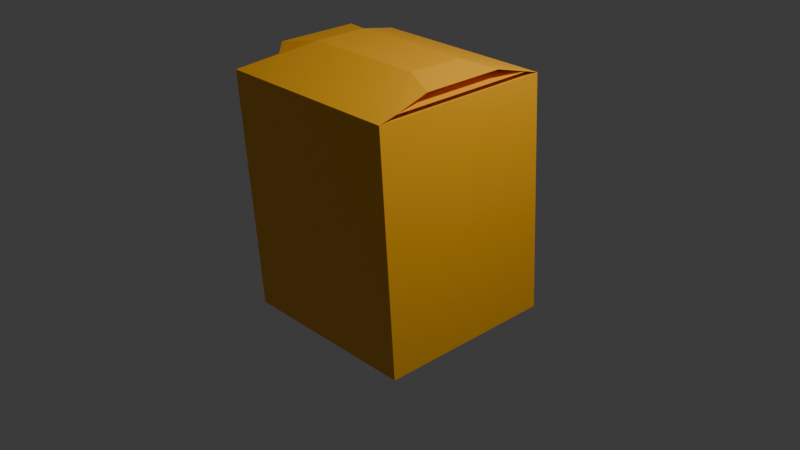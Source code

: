 # Source: caja_de_jugo.blend  (saved by Blender 5.1.30; exported with 4.5.12 LTS)
import bpy
from mathutils import Matrix  # noqa: F401  (used for matrix-valued properties, if any)

bpy.ops.wm.read_factory_settings(use_empty=True)
scene = bpy.context.scene
scene.name = 'Scene'

# ---- collections
col_collection = bpy.data.collections.new('Collection'); scene.collection.children.link(col_collection)

# ---- materials (node trees are filled in below, after node groups)
mat_material = bpy.data.materials.new('Material')
mat_material.alpha_threshold = 0.0
mat_material.use_backface_culling_lightprobe_volume = False
mat_material.roughness = 0.5
mat_material.line_color = (0.0, 0.0, 0.0, 1.0)

# ---- material node trees
mat_material.use_nodes = True; mat_material.node_tree.nodes.clear()
_N = mat_material.node_tree.nodes; _L = mat_material.node_tree.links
n0 = _N.new('ShaderNodeOutputMaterial'); n0.name = 'Material Output'; n0.location = (200, 100)
n1 = _N.new('ShaderNodeBsdfPrincipled'); n1.name = 'Principled BSDF'; n1.location = (-200, 100)
n1.inputs[0].default_value = (1.0, 0.4646, 0.0134, 1.0)
_L.new(n1.outputs[0], n0.inputs[0])
n0.is_active_output = True

# ---- world
world_world = bpy.data.worlds.new('World'); scene.world = world_world
world_world.use_nodes = True; world_world.node_tree.nodes.clear()
_N = world_world.node_tree.nodes; _L = world_world.node_tree.links
n0 = _N.new('ShaderNodeOutputWorld'); n0.name = 'World Output'; n0.location = (200, 100)
n1 = _N.new('ShaderNodeBackground'); n1.name = 'Background'; n1.location = (-200, 100)
n1.inputs[0].default_value = (0.05088, 0.05088, 0.05088, 1.0)
_L.new(n1.outputs[0], n0.inputs[0])
n0.is_active_output = True
world_world.color = (0.05088, 0.05088, 0.05088)
world_world.sun_shadow_jitter_overblur = 0.0

# ---- cameras
cam_camera = bpy.data.cameras.new('Camera')
cam_camera.clip_end = 100.0
cam_camera.ortho_scale = 7.314

# ---- lights
light_light = bpy.data.lights.new('Light', 'POINT')
light_light.energy = 1000.0
light_light.shadow_soft_size = 0.1

# ---- meshes
me_cube = bpy.data.meshes.new('Cube')
me_cube.from_pydata([(1.014, 0.8194, 1.611), (1.0, 1.0, -1.0), (1.014, -1.181, 1.611), (1.0, -1.0, -1.0), (-0.9862, 0.8194, 1.611), (-1.0, 1.0, -1.0), (-0.9862, -1.181, 1.611), (-1.0, -1.0, -1.0), (1.03, -0.9959, 1.666), (-0.9522, -0.6931, 1.668), (1.03, 0.6346, 1.666), (-0.9522, 0.3319, 1.668), (1.014, -0.6244, 1.766), (-0.9862, -0.6244, 1.766), (1.014, 0.2631, 1.766), (-0.9862, 0.2631, 1.766), (1.014, 0.8194, 1.611), (1.014, -1.181, 1.611), (-0.9862, -1.181, 1.611), (-0.9862, 0.8194, 1.611), (0.6573, 0.1116, 1.822), (0.6573, -0.4729, 1.822), (-0.6297, -0.4729, 1.822), (-0.6297, 0.1116, 1.822), (0.7916, 0.5801, 1.671), (0.7916, -0.9414, 1.671), (-0.7668, -0.576, 1.677), (-0.7668, 0.2147, 1.677), (0.8118, 0.2335, 1.762), (0.8118, -0.5947, 1.762), (-0.7328, -0.523, 1.754), (-0.7328, 0.1617, 1.754), (0.5003, 0.8194, 1.611), (0.5003, -1.181, 1.611), (0.5003, 0.5199, 1.667), (0.5003, -0.8812, 1.667), (-0.6864, -1.181, 1.611), (-0.6864, 0.8194, 1.611), (-0.6864, -0.8812, 1.667), (-0.6864, 0.5199, 1.667)], [], [(2, 0, 16, 17), (3, 2, 6, 7), (7, 6, 4, 5), (5, 1, 3, 7), (1, 0, 2, 3), (5, 4, 0, 1), (9, 13, 30, 26), (0, 4, 19, 16), (6, 2, 17, 18), (4, 6, 18, 19), (20, 23, 22, 21), (18, 17, 21, 22), (16, 19, 23, 20), (12, 8, 25, 29), (16, 10, 34, 32), (9, 11, 39, 38), (12, 14, 20, 21), (15, 13, 22, 23), (13, 9, 18, 22), (11, 15, 23, 19), (8, 12, 21, 17), (14, 10, 16, 20), (27, 26, 30, 31), (25, 24, 28, 29), (14, 12, 29, 28), (8, 10, 24, 25), (10, 14, 28, 24), (15, 11, 27, 31), (13, 15, 31, 30), (11, 9, 26, 27), (34, 35, 33, 32), (10, 8, 35, 34), (8, 17, 33, 35), (17, 16, 32, 33), (38, 39, 37, 36), (18, 9, 38, 36), (19, 18, 36, 37), (11, 19, 37, 39)])
_uv = me_cube.uv_layers.new(name='UVMap')
_uv.uv.foreach_set('vector', [0.625, 0.75, 0.625, 0.5, 0.625, 0.5, 0.625, 0.75, 0.375, 0.75, 0.625, 0.75, 0.625, 1.0, 0.375, 1.0, 0.375, 0.0, 0.625, 0.0, 0.625, 0.25, 0.375, 0.25, 0.125, 0.5, 0.375, 0.5, 0.375, 0.75, 0.125, 0.75, 0.375, 0.5, 0.625, 0.5, 0.625, 0.75, 0.375, 0.75, 0.375, 0.25, 0.625, 0.25, 0.625, 0.5, 0.375, 0.5, 0.625, 0.01985, 0.625, 0.02271, 0.625, 0.02271, 0.625, 0.01985, 0.625, 0.5, 0.625, 0.25, 0.625, 0.25, 0.625, 0.5, 0.625, 1.0, 0.625, 0.75, 0.625, 0.75, 0.625, 1.0, 0.625, 0.25, 0.625, 0.0, 0.625, 0.0, 0.625, 0.25, 0.625, 0.5, 0.875, 0.5, 0.875, 0.75, 0.625, 0.75, 0.625, 1.0, 0.625, 0.75, 0.625, 0.75, 0.625, 1.0, 0.625, 0.5, 0.625, 0.25, 0.625, 0.25, 0.625, 0.5, 0.625, 0.7273, 0.625, 0.7301, 0.625, 0.7301, 0.625, 0.7273, 0.625, 0.5, 0.625, 0.5199, 0.625, 0.5199, 0.625, 0.5, 0.625, 0.01985, 0.625, 0.2301, 0.625, 0.2301, 0.625, 0.01985, 0.625, 0.7273, 0.625, 0.5227, 0.625, 0.5, 0.625, 0.75, 0.625, 0.2273, 0.625, 0.02271, 0.625, 0.0, 0.625, 0.25, 0.625, 0.02271, 0.625, 0.01985, 0.625, 0.0, 0.625, 0.0, 0.625, 0.2301, 0.625, 0.2273, 0.625, 0.25, 0.625, 0.25, 0.625, 0.7301, 0.625, 0.7273, 0.625, 0.75, 0.625, 0.75, 0.625, 0.5227, 0.625, 0.5199, 0.625, 0.5, 0.625, 0.5, 0.625, 0.2301, 0.625, 0.01985, 0.625, 0.02271, 0.625, 0.2273, 0.625, 0.7301, 0.625, 0.5199, 0.625, 0.5227, 0.625, 0.7273, 0.625, 0.5227, 0.625, 0.7273, 0.625, 0.7273, 0.625, 0.5227, 0.625, 0.7301, 0.625, 0.5199, 0.625, 0.5199, 0.625, 0.7301, 0.625, 0.5199, 0.625, 0.5227, 0.625, 0.5227, 0.625, 0.5199, 0.625, 0.2273, 0.625, 0.2301, 0.625, 0.2301, 0.625, 0.2273, 0.625, 0.02271, 0.625, 0.2273, 0.625, 0.2273, 0.625, 0.02271, 0.625, 0.2301, 0.625, 0.01985, 0.625, 0.01985, 0.625, 0.2301, 0.625, 0.5199, 0.625, 0.7301, 0.625, 0.75, 0.625, 0.5, 0.625, 0.5199, 0.625, 0.7301, 0.625, 0.7301, 0.625, 0.5199, 0.625, 0.7301, 0.625, 0.75, 0.625, 0.75, 0.625, 0.7301, 0.625, 0.75, 0.625, 0.5, 0.625, 0.5, 0.625, 0.75, 0.625, 0.01985, 0.625, 0.2301, 0.625, 0.25, 0.625, 0.0, 0.625, 0.0, 0.625, 0.01985, 0.625, 0.01985, 0.625, 0.0, 0.625, 0.25, 0.625, 0.0, 0.625, 0.0, 0.625, 0.25, 0.625, 0.2301, 0.625, 0.25, 0.625, 0.25, 0.625, 0.2301])
me_cube.materials.append(mat_material)
me_cube.materials.append(None)
me_cube.use_mirror_vertex_groups = False
me_cube.update()

# ---- objects
ob_cube = bpy.data.objects.new('Cube', me_cube)
ob_light = bpy.data.objects.new('Light', light_light)
ob_camera = bpy.data.objects.new('Camera', cam_camera)

# ---- transforms, parenting, visibility, modifiers, constraints
ob_cube.location = (0.0, 0.0, 0.0)
ob_cube.lock_rotations_4d = False
ob_cube.empty_display_type = 'ARROWS'
ob_cube.lineart.crease_threshold = 0.0
ob_light.location = (4.076, 1.005, 5.904)
ob_light.rotation_euler = (0.6503, 0.05522, 1.866)
ob_light.lock_rotations_4d = False
ob_light.empty_display_type = 'ARROWS'
ob_light.color = (0.0, 0.0, 0.0, 0.0)
ob_light.lineart.crease_threshold = 0.0
ob_camera.location = (7.359, -6.926, 4.958)
ob_camera.rotation_euler = (1.109, 0.0, 0.8149)
ob_camera.lock_rotations_4d = False
ob_camera.empty_display_type = 'ARROWS'
ob_camera.color = (0.0, 0.0, 0.0, 0.0)
ob_camera.display_type = 'WIRE'
ob_camera.lineart.crease_threshold = 0.0

# ---- collection membership
col_collection.objects.link(ob_cube)
col_collection.objects.link(ob_light)
col_collection.objects.link(ob_camera)

# ---- scene / render settings (as saved in the file)
scene.camera = ob_camera
scene.frame_start = 1; scene.frame_end = 250; scene.frame_set(1)
scene.render.engine = 'BLENDER_EEVEE_NEXT'
scene.render.bake_bias = 0.0
scene.render.bake_samples = 0
scene.cycles.sampling_pattern = 'TABULATED_SOBOL'
scene.eevee.use_volume_custom_range = False
bpy.context.view_layer.update()
